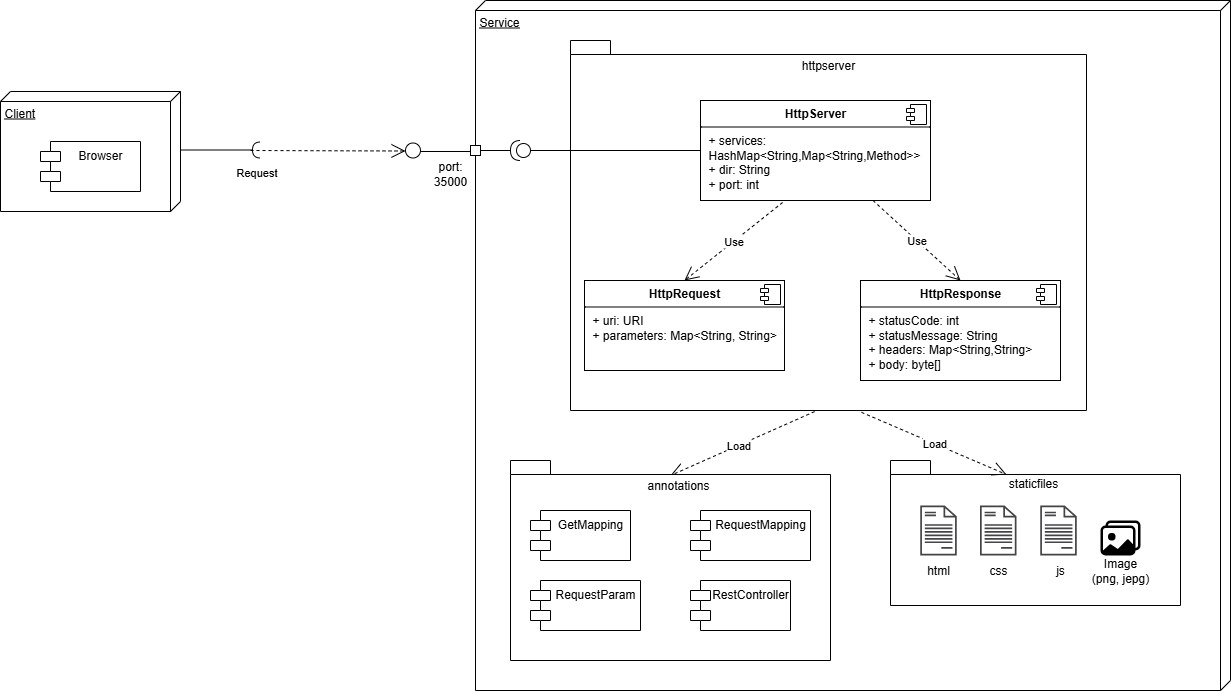

The diagram above was exported from draw.io. Its source (the exported page's mxGraphModel, read from the mxfile embedded in the PNG):
<mxGraphModel dx="2492" dy="777" grid="1" gridSize="10" guides="1" tooltips="1" connect="1" arrows="1" fold="1" page="1" pageScale="1" pageWidth="827" pageHeight="1169" math="0" shadow="0">
  <root>
    <mxCell id="0" />
    <mxCell id="1" parent="0" />
    <mxCell id="ZmMYc0llMARvXwSJSfYN-25" value="Service" style="verticalAlign=top;align=left;spacingTop=8;spacingLeft=2;spacingRight=12;shape=cube;size=10;direction=south;fontStyle=4;html=1;whiteSpace=wrap;" vertex="1" parent="1">
      <mxGeometry x="105" y="110" width="755" height="690" as="geometry" />
    </mxCell>
    <mxCell id="ZmMYc0llMARvXwSJSfYN-69" value="" style="group" vertex="1" connectable="0" parent="1">
      <mxGeometry x="520" y="570" width="290" height="145" as="geometry" />
    </mxCell>
    <mxCell id="ZmMYc0llMARvXwSJSfYN-52" value="" style="shape=folder;fontStyle=1;spacingTop=10;tabWidth=40;tabHeight=14;tabPosition=left;html=1;whiteSpace=wrap;" vertex="1" parent="ZmMYc0llMARvXwSJSfYN-69">
      <mxGeometry width="290" height="145" as="geometry" />
    </mxCell>
    <mxCell id="ZmMYc0llMARvXwSJSfYN-53" value="staticfiles" style="text;html=1;align=center;verticalAlign=middle;whiteSpace=wrap;rounded=0;" vertex="1" parent="ZmMYc0llMARvXwSJSfYN-69">
      <mxGeometry x="125.99953488372091" y="14.995135135135115" width="33.72093023255814" height="15.405405405405405" as="geometry" />
    </mxCell>
    <mxCell id="ZmMYc0llMARvXwSJSfYN-58" value="" style="sketch=0;pointerEvents=1;shadow=0;dashed=0;html=1;strokeColor=none;fillColor=#434445;aspect=fixed;labelPosition=center;verticalLabelPosition=bottom;verticalAlign=top;align=center;outlineConnect=0;shape=mxgraph.vvd.document;" vertex="1" parent="ZmMYc0llMARvXwSJSfYN-69">
      <mxGeometry x="29.75" y="45" width="36.5" height="50" as="geometry" />
    </mxCell>
    <mxCell id="ZmMYc0llMARvXwSJSfYN-59" value="" style="sketch=0;pointerEvents=1;shadow=0;dashed=0;html=1;strokeColor=none;fillColor=#434445;aspect=fixed;labelPosition=center;verticalLabelPosition=bottom;verticalAlign=top;align=center;outlineConnect=0;shape=mxgraph.vvd.document;" vertex="1" parent="ZmMYc0llMARvXwSJSfYN-69">
      <mxGeometry x="89.5" y="45" width="36.5" height="50" as="geometry" />
    </mxCell>
    <mxCell id="ZmMYc0llMARvXwSJSfYN-60" value="" style="sketch=0;pointerEvents=1;shadow=0;dashed=0;html=1;strokeColor=none;fillColor=#434445;aspect=fixed;labelPosition=center;verticalLabelPosition=bottom;verticalAlign=top;align=center;outlineConnect=0;shape=mxgraph.vvd.document;" vertex="1" parent="ZmMYc0llMARvXwSJSfYN-69">
      <mxGeometry x="149.75" y="45" width="36.5" height="50" as="geometry" />
    </mxCell>
    <mxCell id="ZmMYc0llMARvXwSJSfYN-61" value="" style="shape=image;html=1;verticalAlign=top;verticalLabelPosition=bottom;labelBackgroundColor=#ffffff;imageAspect=0;aspect=fixed;image=https://icons.diagrams.net/icon-cache1/Bootstrap_Vol_3-2297/images-1013.svg" vertex="1" parent="ZmMYc0llMARvXwSJSfYN-69">
      <mxGeometry x="210" y="57.5" width="40" height="40" as="geometry" />
    </mxCell>
    <mxCell id="ZmMYc0llMARvXwSJSfYN-66" value="Image (png, jepg)" style="text;html=1;align=center;verticalAlign=middle;whiteSpace=wrap;rounded=0;" vertex="1" parent="ZmMYc0llMARvXwSJSfYN-69">
      <mxGeometry x="200" y="95" width="60" height="30" as="geometry" />
    </mxCell>
    <mxCell id="ZmMYc0llMARvXwSJSfYN-63" value="html" style="text;html=1;align=center;verticalAlign=middle;whiteSpace=wrap;rounded=0;" vertex="1" parent="ZmMYc0llMARvXwSJSfYN-69">
      <mxGeometry x="18" y="95" width="60" height="30" as="geometry" />
    </mxCell>
    <mxCell id="ZmMYc0llMARvXwSJSfYN-64" value="css" style="text;html=1;align=center;verticalAlign=middle;whiteSpace=wrap;rounded=0;" vertex="1" parent="ZmMYc0llMARvXwSJSfYN-69">
      <mxGeometry x="78" y="95" width="60" height="30" as="geometry" />
    </mxCell>
    <mxCell id="ZmMYc0llMARvXwSJSfYN-65" value="js" style="text;html=1;align=center;verticalAlign=middle;whiteSpace=wrap;rounded=0;" vertex="1" parent="ZmMYc0llMARvXwSJSfYN-69">
      <mxGeometry x="140" y="95" width="60" height="30" as="geometry" />
    </mxCell>
    <mxCell id="ZmMYc0llMARvXwSJSfYN-7" value="" style="group" vertex="1" connectable="0" parent="1">
      <mxGeometry x="200" y="150" width="516" height="370" as="geometry" />
    </mxCell>
    <mxCell id="ZmMYc0llMARvXwSJSfYN-5" value="" style="shape=folder;fontStyle=1;spacingTop=10;tabWidth=40;tabHeight=14;tabPosition=left;html=1;whiteSpace=wrap;" vertex="1" parent="ZmMYc0llMARvXwSJSfYN-7">
      <mxGeometry width="516" height="370" as="geometry" />
    </mxCell>
    <mxCell id="ZmMYc0llMARvXwSJSfYN-6" value="httpserver" style="text;html=1;align=center;verticalAlign=middle;whiteSpace=wrap;rounded=0;" vertex="1" parent="ZmMYc0llMARvXwSJSfYN-7">
      <mxGeometry x="228" y="10" width="60" height="30" as="geometry" />
    </mxCell>
    <mxCell id="QjcI2TitSIMzVySnA3n4-11" value="Client" style="verticalAlign=top;align=left;spacingTop=8;spacingLeft=2;spacingRight=12;shape=cube;size=10;direction=south;fontStyle=4;html=1;whiteSpace=wrap;" vertex="1" parent="1">
      <mxGeometry x="-370" y="201" width="180" height="120" as="geometry" />
    </mxCell>
    <mxCell id="QjcI2TitSIMzVySnA3n4-10" value="Browser" style="shape=module;align=left;spacingLeft=20;align=center;verticalAlign=top;whiteSpace=wrap;html=1;" vertex="1" parent="1">
      <mxGeometry x="-330" y="251" width="100" height="50" as="geometry" />
    </mxCell>
    <mxCell id="QjcI2TitSIMzVySnA3n4-16" value="&lt;p style=&quot;margin:0px;margin-top:6px;text-align:center;&quot;&gt;&lt;b&gt;HttpServer&lt;/b&gt;&lt;/p&gt;&lt;hr size=&quot;1&quot; style=&quot;border-style:solid;&quot;&gt;&lt;p style=&quot;margin:0px;margin-left:8px;&quot;&gt;+ services: HashMap&amp;lt;String,Map&amp;lt;String,Method&amp;gt;&amp;gt;&lt;br&gt;+ dir: String&lt;/p&gt;&lt;p style=&quot;margin:0px;margin-left:8px;&quot;&gt;+ port: int&lt;/p&gt;" style="align=left;overflow=fill;html=1;dropTarget=0;whiteSpace=wrap;" vertex="1" parent="1">
      <mxGeometry x="330" y="210" width="230" height="100" as="geometry" />
    </mxCell>
    <mxCell id="QjcI2TitSIMzVySnA3n4-17" value="" style="shape=component;jettyWidth=8;jettyHeight=4;" vertex="1" parent="QjcI2TitSIMzVySnA3n4-16">
      <mxGeometry x="1" width="20" height="20" relative="1" as="geometry">
        <mxPoint x="-24" y="4" as="offset" />
      </mxGeometry>
    </mxCell>
    <mxCell id="QjcI2TitSIMzVySnA3n4-18" value="&lt;p style=&quot;margin:0px;margin-top:6px;text-align:center;&quot;&gt;&lt;b&gt;HttpRequest&lt;/b&gt;&lt;/p&gt;&lt;hr size=&quot;1&quot; style=&quot;border-style:solid;&quot;&gt;&lt;p style=&quot;margin:0px;margin-left:8px;&quot;&gt;+ uri: URI&lt;br&gt;+ parameters: Map&amp;lt;String, String&amp;gt;&lt;/p&gt;" style="align=left;overflow=fill;html=1;dropTarget=0;whiteSpace=wrap;" vertex="1" parent="1">
      <mxGeometry x="214" y="390" width="200" height="90" as="geometry" />
    </mxCell>
    <mxCell id="QjcI2TitSIMzVySnA3n4-19" value="" style="shape=component;jettyWidth=8;jettyHeight=4;" vertex="1" parent="QjcI2TitSIMzVySnA3n4-18">
      <mxGeometry x="1" width="20" height="20" relative="1" as="geometry">
        <mxPoint x="-24" y="4" as="offset" />
      </mxGeometry>
    </mxCell>
    <mxCell id="QjcI2TitSIMzVySnA3n4-20" value="&lt;p style=&quot;margin:0px;margin-top:6px;text-align:center;&quot;&gt;&lt;b&gt;HttpResponse&lt;/b&gt;&lt;/p&gt;&lt;hr size=&quot;1&quot; style=&quot;border-style:solid;&quot;&gt;&lt;p style=&quot;margin:0px;margin-left:8px;&quot;&gt;+ statusCode: int&lt;br&gt;+ statusMessage: String&lt;/p&gt;&lt;p style=&quot;margin:0px;margin-left:8px;&quot;&gt;+ headers: Map&amp;lt;String,String&amp;gt;&amp;nbsp;&lt;/p&gt;&lt;p style=&quot;margin:0px;margin-left:8px;&quot;&gt;+ body: byte[]&lt;/p&gt;" style="align=left;overflow=fill;html=1;dropTarget=0;whiteSpace=wrap;" vertex="1" parent="1">
      <mxGeometry x="490" y="390" width="200" height="100" as="geometry" />
    </mxCell>
    <mxCell id="QjcI2TitSIMzVySnA3n4-21" value="" style="shape=component;jettyWidth=8;jettyHeight=4;" vertex="1" parent="QjcI2TitSIMzVySnA3n4-20">
      <mxGeometry x="1" width="20" height="20" relative="1" as="geometry">
        <mxPoint x="-24" y="4" as="offset" />
      </mxGeometry>
    </mxCell>
    <mxCell id="ZmMYc0llMARvXwSJSfYN-1" value="Use" style="endArrow=open;endSize=12;dashed=1;html=1;rounded=0;exitX=0.357;exitY=1.02;exitDx=0;exitDy=0;exitPerimeter=0;entryX=0.5;entryY=0;entryDx=0;entryDy=0;" edge="1" parent="1" source="QjcI2TitSIMzVySnA3n4-16" target="QjcI2TitSIMzVySnA3n4-18">
      <mxGeometry width="160" relative="1" as="geometry">
        <mxPoint x="355" y="360" as="sourcePoint" />
        <mxPoint x="515" y="360" as="targetPoint" />
      </mxGeometry>
    </mxCell>
    <mxCell id="ZmMYc0llMARvXwSJSfYN-2" value="Use" style="endArrow=open;endSize=12;dashed=1;html=1;rounded=0;exitX=0.75;exitY=1;exitDx=0;exitDy=0;entryX=0.5;entryY=0;entryDx=0;entryDy=0;" edge="1" parent="1" source="QjcI2TitSIMzVySnA3n4-16" target="QjcI2TitSIMzVySnA3n4-20">
      <mxGeometry width="160" relative="1" as="geometry">
        <mxPoint x="460" y="370" as="sourcePoint" />
        <mxPoint x="620" y="370" as="targetPoint" />
      </mxGeometry>
    </mxCell>
    <mxCell id="ZmMYc0llMARvXwSJSfYN-15" value="Load" style="endArrow=open;endSize=12;dashed=1;html=1;rounded=0;exitX=0.473;exitY=1.003;exitDx=0;exitDy=0;exitPerimeter=0;entryX=0.367;entryY=0.167;entryDx=0;entryDy=0;entryPerimeter=0;" edge="1" parent="1" source="ZmMYc0llMARvXwSJSfYN-5" target="ZmMYc0llMARvXwSJSfYN-10">
      <mxGeometry x="0.0527" width="160" relative="1" as="geometry">
        <mxPoint x="440" y="520" as="sourcePoint" />
        <mxPoint x="444" y="600" as="targetPoint" />
        <mxPoint as="offset" />
      </mxGeometry>
    </mxCell>
    <mxCell id="ZmMYc0llMARvXwSJSfYN-23" value="" style="group" vertex="1" connectable="0" parent="1">
      <mxGeometry x="140" y="570" width="320" height="200" as="geometry" />
    </mxCell>
    <mxCell id="ZmMYc0llMARvXwSJSfYN-22" value="" style="group" vertex="1" connectable="0" parent="ZmMYc0llMARvXwSJSfYN-23">
      <mxGeometry width="320" height="200" as="geometry" />
    </mxCell>
    <mxCell id="ZmMYc0llMARvXwSJSfYN-9" value="" style="shape=folder;fontStyle=1;spacingTop=10;tabWidth=40;tabHeight=14;tabPosition=left;html=1;whiteSpace=wrap;" vertex="1" parent="ZmMYc0llMARvXwSJSfYN-22">
      <mxGeometry width="320" height="200" as="geometry" />
    </mxCell>
    <mxCell id="ZmMYc0llMARvXwSJSfYN-11" value="GetMapping" style="shape=module;align=left;spacingLeft=20;align=center;verticalAlign=top;whiteSpace=wrap;html=1;" vertex="1" parent="ZmMYc0llMARvXwSJSfYN-22">
      <mxGeometry x="20" y="50" width="100" height="50" as="geometry" />
    </mxCell>
    <mxCell id="ZmMYc0llMARvXwSJSfYN-12" value="RequestMapping" style="shape=module;align=left;spacingLeft=20;align=center;verticalAlign=top;whiteSpace=wrap;html=1;" vertex="1" parent="ZmMYc0llMARvXwSJSfYN-22">
      <mxGeometry x="180" y="50" width="120" height="50" as="geometry" />
    </mxCell>
    <mxCell id="ZmMYc0llMARvXwSJSfYN-13" value="RequestParam" style="shape=module;align=left;spacingLeft=20;align=center;verticalAlign=top;whiteSpace=wrap;html=1;" vertex="1" parent="ZmMYc0llMARvXwSJSfYN-22">
      <mxGeometry x="20" y="120" width="110" height="50" as="geometry" />
    </mxCell>
    <mxCell id="ZmMYc0llMARvXwSJSfYN-14" value="RestController" style="shape=module;align=left;spacingLeft=20;align=center;verticalAlign=top;whiteSpace=wrap;html=1;" vertex="1" parent="ZmMYc0llMARvXwSJSfYN-22">
      <mxGeometry x="180" y="120" width="100" height="50" as="geometry" />
    </mxCell>
    <mxCell id="ZmMYc0llMARvXwSJSfYN-10" value="annotations" style="text;html=1;align=center;verticalAlign=middle;whiteSpace=wrap;rounded=0;" vertex="1" parent="ZmMYc0llMARvXwSJSfYN-23">
      <mxGeometry x="138" y="10" width="60" height="30" as="geometry" />
    </mxCell>
    <mxCell id="ZmMYc0llMARvXwSJSfYN-34" value="" style="ellipse;whiteSpace=wrap;html=1;align=center;aspect=fixed;fillColor=none;strokeColor=none;resizable=0;perimeter=centerPerimeter;rotatable=0;allowArrows=0;points=[];outlineConnect=1;" vertex="1" parent="1">
      <mxGeometry x="-115" y="281" width="10" height="10" as="geometry" />
    </mxCell>
    <mxCell id="ZmMYc0llMARvXwSJSfYN-38" value="" style="shape=providedRequiredInterface;html=1;verticalLabelPosition=bottom;sketch=0;rotation=-180;" vertex="1" parent="1">
      <mxGeometry x="140" y="250" width="20" height="20" as="geometry" />
    </mxCell>
    <mxCell id="ZmMYc0llMARvXwSJSfYN-39" value="" style="line;strokeWidth=1;fillColor=none;align=left;verticalAlign=middle;spacingTop=-1;spacingLeft=3;spacingRight=3;rotatable=0;labelPosition=right;points=[];portConstraint=eastwest;strokeColor=inherit;" vertex="1" parent="1">
      <mxGeometry x="160" y="256" width="170" height="8" as="geometry" />
    </mxCell>
    <mxCell id="ZmMYc0llMARvXwSJSfYN-40" value="" style="whiteSpace=wrap;html=1;aspect=fixed;" vertex="1" parent="1">
      <mxGeometry x="100" y="255" width="10" height="10" as="geometry" />
    </mxCell>
    <mxCell id="ZmMYc0llMARvXwSJSfYN-41" value="" style="line;strokeWidth=1;fillColor=none;align=left;verticalAlign=middle;spacingTop=-1;spacingLeft=3;spacingRight=3;rotatable=0;labelPosition=right;points=[];portConstraint=eastwest;strokeColor=inherit;" vertex="1" parent="1">
      <mxGeometry x="110" y="256" width="30" height="8" as="geometry" />
    </mxCell>
    <mxCell id="ZmMYc0llMARvXwSJSfYN-42" value="" style="rounded=0;orthogonalLoop=1;jettySize=auto;html=1;endArrow=halfCircle;endFill=0;endSize=6;strokeWidth=1;sketch=0;fontSize=12;curved=1;exitX=0;exitY=0;exitDx=55;exitDy=0;exitPerimeter=0;" edge="1" parent="1">
      <mxGeometry relative="1" as="geometry">
        <mxPoint x="-190" y="259.5" as="sourcePoint" />
        <mxPoint x="-110" y="259.5" as="targetPoint" />
      </mxGeometry>
    </mxCell>
    <mxCell id="ZmMYc0llMARvXwSJSfYN-48" value="Request" style="edgeLabel;html=1;align=center;verticalAlign=middle;resizable=0;points=[];" vertex="1" connectable="0" parent="ZmMYc0llMARvXwSJSfYN-42">
      <mxGeometry x="0.9" y="-10" relative="1" as="geometry">
        <mxPoint x="-1" y="12" as="offset" />
      </mxGeometry>
    </mxCell>
    <mxCell id="ZmMYc0llMARvXwSJSfYN-43" value="" style="ellipse;whiteSpace=wrap;html=1;align=center;aspect=fixed;fillColor=none;strokeColor=none;resizable=0;perimeter=centerPerimeter;rotatable=0;allowArrows=0;points=[];outlineConnect=1;" vertex="1" parent="1">
      <mxGeometry x="-20" y="245" width="10" height="10" as="geometry" />
    </mxCell>
    <mxCell id="ZmMYc0llMARvXwSJSfYN-44" value="" style="line;strokeWidth=1;fillColor=none;align=left;verticalAlign=middle;spacingTop=-1;spacingLeft=3;spacingRight=3;rotatable=0;labelPosition=right;points=[];portConstraint=eastwest;strokeColor=inherit;" vertex="1" parent="1">
      <mxGeometry x="50" y="257" width="50" height="8" as="geometry" />
    </mxCell>
    <mxCell id="ZmMYc0llMARvXwSJSfYN-46" value="" style="ellipse;whiteSpace=wrap;html=1;aspect=fixed;" vertex="1" parent="1">
      <mxGeometry x="35" y="252.5" width="15" height="15" as="geometry" />
    </mxCell>
    <mxCell id="ZmMYc0llMARvXwSJSfYN-47" value="" style="endArrow=open;endSize=12;dashed=1;html=1;rounded=0;" edge="1" parent="1">
      <mxGeometry width="160" relative="1" as="geometry">
        <mxPoint x="-120" y="260" as="sourcePoint" />
        <mxPoint x="35" y="260.5" as="targetPoint" />
      </mxGeometry>
    </mxCell>
    <mxCell id="ZmMYc0llMARvXwSJSfYN-49" value="port: 35000" style="text;html=1;align=center;verticalAlign=middle;whiteSpace=wrap;rounded=0;" vertex="1" parent="1">
      <mxGeometry x="50" y="267.5" width="60" height="30" as="geometry" />
    </mxCell>
    <mxCell id="ZmMYc0llMARvXwSJSfYN-68" value="Load" style="endArrow=open;endSize=12;dashed=1;html=1;rounded=0;exitX=0.564;exitY=1.005;exitDx=0;exitDy=0;exitPerimeter=0;entryX=0.4;entryY=0.097;entryDx=0;entryDy=0;entryPerimeter=0;" edge="1" parent="1" source="ZmMYc0llMARvXwSJSfYN-5" target="ZmMYc0llMARvXwSJSfYN-52">
      <mxGeometry width="160" relative="1" as="geometry">
        <mxPoint x="570" y="560" as="sourcePoint" />
        <mxPoint x="620" y="580" as="targetPoint" />
      </mxGeometry>
    </mxCell>
  </root>
</mxGraphModel>